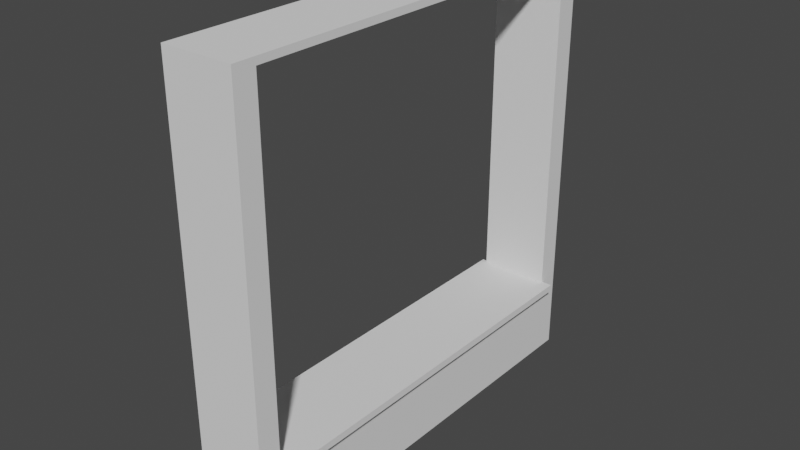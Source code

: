 # Source: gymikclasswindow.blend  (saved by Blender 3.2.14; exported with 4.5.12 LTS)
import bpy
from mathutils import Matrix  # noqa: F401  (used for matrix-valued properties, if any)

bpy.ops.wm.read_factory_settings(use_empty=True)
scene = bpy.context.scene
scene.name = 'Scene'

# ---- collections
col_collection = bpy.data.collections.new('Collection'); scene.collection.children.link(col_collection)

# ---- world
world_world = bpy.data.worlds.new('World'); scene.world = world_world
world_world.use_nodes = True; world_world.node_tree.nodes.clear()
_N = world_world.node_tree.nodes; _L = world_world.node_tree.links
n0 = _N.new('ShaderNodeOutputWorld'); n0.name = 'World Output'; n0.location = (300, 300)
n1 = _N.new('ShaderNodeBackground'); n1.name = 'Background'; n1.location = (10, 300)
n1.inputs[0].default_value = (0.05088, 0.05088, 0.05088, 1.0)
_L.new(n1.outputs[0], n0.inputs[0])
n0.is_active_output = True
world_world.color = (0.05088, 0.05088, 0.05088)
world_world.use_sun_shadow = False
world_world.sun_shadow_jitter_overblur = 0.0

# ---- meshes
me_cube_001 = bpy.data.meshes.new('Cube.001')
me_cube_001.from_pydata([(-5.126, -6.0, -4.068), (-5.126, -6.0, 7.932), (-5.126, 6.0, -4.068), (-5.126, 6.0, 7.932), (-3.126, -6.0, -4.068), (-3.126, -6.0, 7.932), (-3.126, 6.0, -4.068), (-3.126, 6.0, 7.932), (-5.126, -5.378, -4.068), (-5.126, -5.378, 7.932), (-3.126, -5.378, -4.068), (-3.126, -5.378, 7.932), (-5.126, 5.376, 7.932), (-3.126, 5.376, -4.068), (-5.126, 5.376, -4.068), (-3.126, 5.376, 7.932), (-5.126, -6.0, -1.929), (-5.126, 6.0, -1.929), (-3.126, 6.0, -1.929), (-3.126, -6.0, -1.929), (-3.126, -5.378, -1.929), (-5.126, -5.378, -1.929), (-3.126, 5.376, -1.929), (-5.126, 5.376, -1.929), (-5.126, -6.0, 7.738), (-5.126, 6.0, 7.738), (-3.126, 6.0, 7.738), (-3.126, -6.0, 7.738), (-3.126, -5.378, 7.738), (-5.126, -5.378, 7.738), (-3.126, 5.376, 7.738), (-5.126, 5.376, 7.738)], [], [(31, 12, 3, 25), (25, 3, 7, 26), (28, 11, 5, 27), (27, 5, 1, 24), (8, 10, 4, 0), (11, 9, 1, 5), (15, 12, 9, 11), (14, 13, 10, 8), (30, 15, 11, 28), (24, 1, 9, 29), (26, 7, 15, 30), (2, 6, 13, 14), (7, 3, 12, 15), (29, 9, 12, 31), (8, 21, 23, 14), (6, 18, 22, 13), (0, 16, 21, 8), (13, 22, 20, 10), (4, 19, 16, 0), (10, 20, 19, 4), (2, 17, 18, 6), (14, 23, 17, 2), (31, 23, 22, 30), (18, 26, 30, 22), (16, 24, 29, 21), (29, 31, 30, 28), (19, 27, 24, 16), (20, 28, 27, 19), (17, 25, 26, 18), (23, 31, 25, 17), (23, 21, 20, 22), (21, 29, 28, 20)])
_uv = me_cube_001.uv_layers.new(name='UVMap')
_uv.uv.foreach_set('vector', [0.6209, 0.237, 0.625, 0.237, 0.625, 0.25, 0.6209, 0.25, 0.6209, 0.25, 0.625, 0.25, 0.625, 0.5, 0.6209, 0.5, 0.6209, 0.737, 0.625, 0.737, 0.625, 0.75, 0.6209, 0.75, 0.6209, 0.75, 0.625, 0.75, 0.625, 1.0, 0.6209, 1.0, 0.125, 0.737, 0.375, 0.737, 0.375, 0.75, 0.125, 0.75, 0.625, 0.737, 0.875, 0.737, 0.875, 0.75, 0.625, 0.75, 0.625, 0.513, 0.875, 0.513, 0.875, 0.737, 0.625, 0.737, 0.125, 0.513, 0.375, 0.513, 0.375, 0.737, 0.125, 0.737, 0.6209, 0.513, 0.625, 0.513, 0.625, 0.737, 0.6209, 0.737, 0.6209, 0.0, 0.625, 0.0, 0.625, 0.01297, 0.6209, 0.01297, 0.6209, 0.5, 0.625, 0.5, 0.625, 0.513, 0.6209, 0.513, 0.125, 0.5, 0.375, 0.5, 0.375, 0.513, 0.125, 0.513, 0.625, 0.5, 0.875, 0.5, 0.875, 0.513, 0.625, 0.513, 0.6209, 0.01297, 0.625, 0.01297, 0.625, 0.237, 0.6209, 0.237, 0.375, 0.01297, 0.4196, 0.01297, 0.4196, 0.237, 0.375, 0.237, 0.375, 0.5, 0.4196, 0.5, 0.4196, 0.513, 0.375, 0.513, 0.375, 0.0, 0.4196, 0.0, 0.4196, 0.01297, 0.375, 0.01297, 0.375, 0.513, 0.4196, 0.513, 0.4196, 0.737, 0.375, 0.737, 0.375, 0.75, 0.4196, 0.75, 0.4196, 1.0, 0.375, 1.0, 0.375, 0.737, 0.4196, 0.737, 0.4196, 0.75, 0.375, 0.75, 0.375, 0.25, 0.4196, 0.25, 0.4196, 0.5, 0.375, 0.5, 0.375, 0.237, 0.4196, 0.237, 0.4196, 0.25, 0.375, 0.25, 0.6209, 0.237, 0.4196, 0.237, 0.4196, 0.513, 0.6209, 0.513, 0.4196, 0.5, 0.6209, 0.5, 0.6209, 0.513, 0.4196, 0.513, 0.4196, 0.0, 0.6209, 0.0, 0.6209, 0.01297, 0.4196, 0.01297, 0.6209, 0.01297, 0.6209, 0.237, 0.6209, 0.513, 0.6209, 0.737, 0.4196, 0.75, 0.6209, 0.75, 0.6209, 1.0, 0.4196, 1.0, 0.4196, 0.737, 0.6209, 0.737, 0.6209, 0.75, 0.4196, 0.75, 0.4196, 0.25, 0.6209, 0.25, 0.6209, 0.5, 0.4196, 0.5, 0.4196, 0.237, 0.6209, 0.237, 0.6209, 0.25, 0.4196, 0.25, 0.4196, 0.237, 0.4196, 0.01297, 0.4196, 0.737, 0.4196, 0.513, 0.4196, 0.01297, 0.6209, 0.01297, 0.6209, 0.737, 0.4196, 0.737])
me_cube_001.update()
me_cube_002 = bpy.data.meshes.new('Cube.002')
me_cube_002.from_pydata([(-5.292, -5.441, -1.985), (-5.292, -5.441, -1.786), (-5.292, 5.441, -1.985), (-5.292, 5.441, -1.786), (-2.849, -5.441, -1.985), (-2.849, -5.441, -1.786), (-2.849, 5.441, -1.985), (-2.849, 5.441, -1.786)], [], [(0, 1, 3, 2), (2, 3, 7, 6), (6, 7, 5, 4), (4, 5, 1, 0), (2, 6, 4, 0), (7, 3, 1, 5)])
_uv = me_cube_002.uv_layers.new(name='UVMap')
_uv.uv.foreach_set('vector', [0.375, 0.0, 0.625, 0.0, 0.625, 0.25, 0.375, 0.25, 0.375, 0.25, 0.625, 0.25, 0.625, 0.5, 0.375, 0.5, 0.375, 0.5, 0.625, 0.5, 0.625, 0.75, 0.375, 0.75, 0.375, 0.75, 0.625, 0.75, 0.625, 1.0, 0.375, 1.0, 0.125, 0.5, 0.375, 0.5, 0.375, 0.75, 0.125, 0.75, 0.625, 0.5, 0.875, 0.5, 0.875, 0.75, 0.625, 0.75])
me_cube_002.update()

# ---- objects
ob_cube_001 = bpy.data.objects.new('Cube.001', me_cube_001)
ob_cube = bpy.data.objects.new('Cube', me_cube_002)

# ---- transforms, parenting, visibility, modifiers, constraints
ob_cube_001.location = (0.0, 0.0, 0.0)
ob_cube.location = (0.0, 0.0, 0.0)

# ---- collection membership
col_collection.objects.link(ob_cube_001)
col_collection.objects.link(ob_cube)

# ---- scene / render settings (as saved in the file)
scene.frame_start = 1; scene.frame_end = 250; scene.frame_set(1)
scene.render.engine = 'BLENDER_EEVEE_NEXT'
scene.cycles.sampling_pattern = 'TABULATED_SOBOL'
scene.cycles.use_light_tree = False
scene.view_settings.view_transform = 'Filmic'
bpy.context.view_layer.update()

# ---- added for rendering (the .blend has no active camera and no usable light): camera, sun
cam_auto = bpy.data.cameras.new('AutoCamera')
cam_auto.lens = 50.0
cam_auto.sensor_width = 36.0
cam_auto.clip_end = 1000.0
ob_auto_camera = bpy.data.objects.new('AutoCamera', cam_auto)
scene.collection.objects.link(ob_auto_camera)
ob_auto_camera.location = (11.7931, -19.0362, 14.6229)
ob_auto_camera.rotation_euler = (1.09748, -7.21219e-08, 0.694738)
scene.camera = ob_auto_camera
light_auto_sun = bpy.data.lights.new('AutoSun', 'SUN')
light_auto_sun.energy = 3.0
light_auto_sun.angle = 0.0523599
ob_auto_sun = bpy.data.objects.new('AutoSun', light_auto_sun)
scene.collection.objects.link(ob_auto_sun)
ob_auto_sun.rotation_euler = (0.872665, 0.174533, 0.523599)
bpy.context.view_layer.update()

